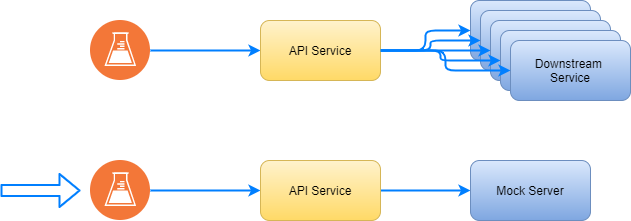

The diagram above was exported from draw.io. Its source (the exported page's mxGraphModel, read from the mxfile embedded in the PNG):
<mxGraphModel dx="1086" dy="966" grid="1" gridSize="10" guides="1" tooltips="1" connect="1" arrows="1" fold="1" page="1" pageScale="1" pageWidth="1169" pageHeight="827" math="0" shadow="0">
  <root>
    <mxCell id="0" />
    <mxCell id="1" parent="0" />
    <mxCell id="AWeSQj2cLzteb_PLyvbj-5" value="Downstream &lt;br&gt;Service" style="rounded=1;whiteSpace=wrap;html=1;gradientColor=#7ea6e0;fillColor=#dae8fc;strokeColor=#6c8ebf;" vertex="1" parent="1">
      <mxGeometry x="510" y="40" width="120" height="60" as="geometry" />
    </mxCell>
    <mxCell id="AWeSQj2cLzteb_PLyvbj-6" value="Downstream &lt;br&gt;Service" style="rounded=1;whiteSpace=wrap;html=1;gradientColor=#7ea6e0;fillColor=#dae8fc;strokeColor=#6c8ebf;" vertex="1" parent="1">
      <mxGeometry x="520" y="50" width="120" height="60" as="geometry" />
    </mxCell>
    <mxCell id="AWeSQj2cLzteb_PLyvbj-7" value="Downstream &lt;br&gt;Service" style="rounded=1;whiteSpace=wrap;html=1;gradientColor=#7ea6e0;fillColor=#dae8fc;strokeColor=#6c8ebf;" vertex="1" parent="1">
      <mxGeometry x="530" y="60" width="120" height="60" as="geometry" />
    </mxCell>
    <mxCell id="AWeSQj2cLzteb_PLyvbj-11" style="edgeStyle=orthogonalEdgeStyle;orthogonalLoop=1;jettySize=auto;html=1;strokeWidth=2;shadow=0;rounded=1;targetPerimeterSpacing=0;strokeColor=#007FFF;" edge="1" parent="1" source="AWeSQj2cLzteb_PLyvbj-1" target="AWeSQj2cLzteb_PLyvbj-3">
      <mxGeometry relative="1" as="geometry" />
    </mxCell>
    <mxCell id="AWeSQj2cLzteb_PLyvbj-1" value="" style="aspect=fixed;perimeter=ellipsePerimeter;html=1;align=center;shadow=0;dashed=0;fontColor=#4277BB;labelBackgroundColor=#ffffff;fontSize=12;spacingTop=3;image;image=img/lib/ibm/devops/continuous_testing.svg;" vertex="1" parent="1">
      <mxGeometry x="130" y="60" width="60" height="60" as="geometry" />
    </mxCell>
    <mxCell id="AWeSQj2cLzteb_PLyvbj-17" style="edgeStyle=orthogonalEdgeStyle;orthogonalLoop=1;jettySize=auto;html=1;strokeWidth=2;shadow=0;rounded=1;targetPerimeterSpacing=0;strokeColor=#007FFF;" edge="1" parent="1" source="AWeSQj2cLzteb_PLyvbj-2" target="AWeSQj2cLzteb_PLyvbj-4">
      <mxGeometry relative="1" as="geometry" />
    </mxCell>
    <mxCell id="AWeSQj2cLzteb_PLyvbj-2" value="" style="aspect=fixed;perimeter=ellipsePerimeter;html=1;align=center;shadow=0;dashed=0;fontColor=#4277BB;labelBackgroundColor=#ffffff;fontSize=12;spacingTop=3;image;image=img/lib/ibm/devops/continuous_testing.svg;" vertex="1" parent="1">
      <mxGeometry x="130" y="200" width="60" height="60" as="geometry" />
    </mxCell>
    <mxCell id="AWeSQj2cLzteb_PLyvbj-12" style="edgeStyle=orthogonalEdgeStyle;orthogonalLoop=1;jettySize=auto;html=1;entryX=0;entryY=0.5;entryDx=0;entryDy=0;strokeWidth=2;shadow=0;rounded=1;targetPerimeterSpacing=0;strokeColor=#007FFF;" edge="1" parent="1" source="AWeSQj2cLzteb_PLyvbj-3" target="AWeSQj2cLzteb_PLyvbj-5">
      <mxGeometry relative="1" as="geometry" />
    </mxCell>
    <mxCell id="AWeSQj2cLzteb_PLyvbj-13" style="edgeStyle=orthogonalEdgeStyle;orthogonalLoop=1;jettySize=auto;html=1;strokeWidth=2;shadow=0;rounded=1;targetPerimeterSpacing=0;strokeColor=#007FFF;" edge="1" parent="1" source="AWeSQj2cLzteb_PLyvbj-3" target="AWeSQj2cLzteb_PLyvbj-6">
      <mxGeometry relative="1" as="geometry" />
    </mxCell>
    <mxCell id="AWeSQj2cLzteb_PLyvbj-14" style="edgeStyle=orthogonalEdgeStyle;orthogonalLoop=1;jettySize=auto;html=1;strokeWidth=2;shadow=0;rounded=1;targetPerimeterSpacing=0;strokeColor=#007FFF;" edge="1" parent="1" source="AWeSQj2cLzteb_PLyvbj-3" target="AWeSQj2cLzteb_PLyvbj-7">
      <mxGeometry relative="1" as="geometry" />
    </mxCell>
    <mxCell id="AWeSQj2cLzteb_PLyvbj-15" style="edgeStyle=orthogonalEdgeStyle;orthogonalLoop=1;jettySize=auto;html=1;strokeWidth=2;shadow=0;rounded=1;targetPerimeterSpacing=0;strokeColor=#007FFF;" edge="1" parent="1" source="AWeSQj2cLzteb_PLyvbj-3" target="AWeSQj2cLzteb_PLyvbj-8">
      <mxGeometry relative="1" as="geometry" />
    </mxCell>
    <mxCell id="AWeSQj2cLzteb_PLyvbj-3" value="API Service" style="rounded=1;whiteSpace=wrap;html=1;fillColor=#fff2cc;strokeColor=#d6b656;gradientColor=#ffd966;" vertex="1" parent="1">
      <mxGeometry x="300" y="60" width="120" height="60" as="geometry" />
    </mxCell>
    <mxCell id="AWeSQj2cLzteb_PLyvbj-18" style="edgeStyle=orthogonalEdgeStyle;orthogonalLoop=1;jettySize=auto;html=1;strokeWidth=2;shadow=0;rounded=1;targetPerimeterSpacing=0;strokeColor=#007FFF;" edge="1" parent="1" source="AWeSQj2cLzteb_PLyvbj-4" target="AWeSQj2cLzteb_PLyvbj-10">
      <mxGeometry relative="1" as="geometry" />
    </mxCell>
    <mxCell id="AWeSQj2cLzteb_PLyvbj-4" value="API Service" style="rounded=1;whiteSpace=wrap;html=1;gradientColor=#ffd966;fillColor=#fff2cc;strokeColor=#d6b656;" vertex="1" parent="1">
      <mxGeometry x="300" y="200" width="120" height="60" as="geometry" />
    </mxCell>
    <mxCell id="AWeSQj2cLzteb_PLyvbj-8" value="Downstream &lt;br&gt;Service" style="rounded=1;whiteSpace=wrap;html=1;gradientColor=#7ea6e0;fillColor=#dae8fc;strokeColor=#6c8ebf;" vertex="1" parent="1">
      <mxGeometry x="540" y="70" width="120" height="60" as="geometry" />
    </mxCell>
    <mxCell id="AWeSQj2cLzteb_PLyvbj-10" value="Mock Server" style="rounded=1;whiteSpace=wrap;html=1;gradientColor=#7ea6e0;fillColor=#dae8fc;strokeColor=#6c8ebf;" vertex="1" parent="1">
      <mxGeometry x="510" y="200" width="120" height="60" as="geometry" />
    </mxCell>
    <mxCell id="AWeSQj2cLzteb_PLyvbj-9" value="Downstream &lt;br&gt;Service" style="rounded=1;whiteSpace=wrap;html=1;gradientColor=#7ea6e0;fillColor=#dae8fc;strokeColor=#6c8ebf;" vertex="1" parent="1">
      <mxGeometry x="550" y="80" width="120" height="60" as="geometry" />
    </mxCell>
    <mxCell id="AWeSQj2cLzteb_PLyvbj-16" style="edgeStyle=orthogonalEdgeStyle;orthogonalLoop=1;jettySize=auto;html=1;strokeWidth=2;shadow=0;rounded=1;targetPerimeterSpacing=0;strokeColor=#007FFF;" edge="1" parent="1" source="AWeSQj2cLzteb_PLyvbj-3" target="AWeSQj2cLzteb_PLyvbj-9">
      <mxGeometry relative="1" as="geometry" />
    </mxCell>
    <mxCell id="AWeSQj2cLzteb_PLyvbj-19" value="" style="shape=flexArrow;endArrow=classic;html=1;shadow=0;strokeColor=#007FFF;strokeWidth=2;" edge="1" parent="1">
      <mxGeometry width="50" height="50" relative="1" as="geometry">
        <mxPoint x="40" y="230" as="sourcePoint" />
        <mxPoint x="120" y="230" as="targetPoint" />
      </mxGeometry>
    </mxCell>
  </root>
</mxGraphModel>